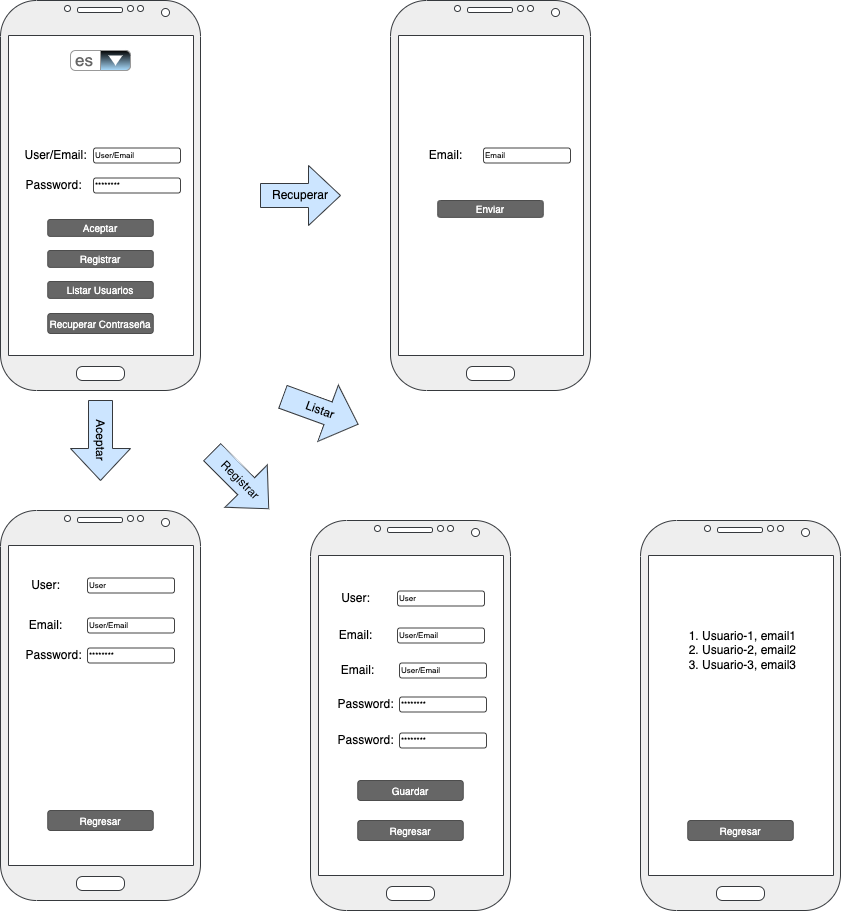

The diagram above was exported from draw.io. Its source (the exported page's mxGraphModel, read from the mxfile embedded in the PNG):
<mxGraphModel dx="658" dy="1586" grid="1" gridSize="10" guides="1" tooltips="1" connect="1" arrows="1" fold="1" page="1" pageScale="1" pageWidth="827" pageHeight="1169" math="0" shadow="0">
  <root>
    <mxCell id="0" />
    <mxCell id="1" parent="0" />
    <mxCell id="TmqRMkjGWXaBtS9oXURA-20" value="" style="verticalLabelPosition=bottom;verticalAlign=top;html=1;shadow=0;dashed=0;strokeWidth=1;shape=mxgraph.android.phone2;strokeColor=#36393d;fillColor=#eeeeee;" vertex="1" parent="1">
      <mxGeometry x="630" y="-170" width="200" height="390" as="geometry" />
    </mxCell>
    <mxCell id="TmqRMkjGWXaBtS9oXURA-22" value="Enviar" style="rounded=1;html=1;shadow=0;dashed=0;whiteSpace=wrap;fontSize=10;fillColor=#666666;align=center;strokeColor=#4D4D4D;fontColor=#ffffff;" vertex="1" parent="1">
      <mxGeometry x="677.25" y="30" width="105.5" height="16.88" as="geometry" />
    </mxCell>
    <mxCell id="TmqRMkjGWXaBtS9oXURA-24" value="" style="group" vertex="1" connectable="0" parent="1">
      <mxGeometry x="640" y="-30" width="170" height="60" as="geometry" />
    </mxCell>
    <mxCell id="TmqRMkjGWXaBtS9oXURA-25" value="Email:" style="text;html=1;align=center;verticalAlign=middle;resizable=0;points=[];autosize=1;strokeColor=none;fillColor=none;" vertex="1" parent="TmqRMkjGWXaBtS9oXURA-24">
      <mxGeometry x="15" width="60" height="30" as="geometry" />
    </mxCell>
    <mxCell id="TmqRMkjGWXaBtS9oXURA-28" value="Email" style="strokeWidth=1;html=1;shadow=0;dashed=0;shape=mxgraph.ios.iTextInput;strokeColor=#444444;align=left;buttonText=;fontSize=8;whiteSpace=wrap;" vertex="1" parent="TmqRMkjGWXaBtS9oXURA-24">
      <mxGeometry x="83" y="7.5" width="87" height="15" as="geometry" />
    </mxCell>
    <mxCell id="TmqRMkjGWXaBtS9oXURA-39" value="Recuperar" style="shape=singleArrow;whiteSpace=wrap;html=1;arrowWidth=0.4;arrowSize=0.4;fillColor=#cce5ff;strokeColor=#36393d;" vertex="1" parent="1">
      <mxGeometry x="500" y="-5" width="80" height="60" as="geometry" />
    </mxCell>
    <mxCell id="TmqRMkjGWXaBtS9oXURA-40" value="Aceptar" style="shape=singleArrow;whiteSpace=wrap;html=1;arrowWidth=0.4;arrowSize=0.4;fillColor=#cce5ff;strokeColor=#36393d;rotation=90;" vertex="1" parent="1">
      <mxGeometry x="300" y="240" width="80" height="60" as="geometry" />
    </mxCell>
    <mxCell id="TmqRMkjGWXaBtS9oXURA-4" value="" style="verticalLabelPosition=bottom;verticalAlign=top;html=1;shadow=0;dashed=0;strokeWidth=1;shape=mxgraph.android.phone2;strokeColor=#36393d;fillColor=#eeeeee;" vertex="1" parent="1">
      <mxGeometry x="240" y="-170" width="200" height="390" as="geometry" />
    </mxCell>
    <mxCell id="TmqRMkjGWXaBtS9oXURA-13" value="es" style="strokeWidth=1;shadow=0;dashed=0;align=center;html=1;shape=mxgraph.mockup.forms.comboBox;strokeColor=#999999;fillColor=#000000;align=left;fillColor2=#aaddff;mainText=;fontColor=#666666;fontSize=17;spacingLeft=3;" vertex="1" parent="1">
      <mxGeometry x="310" y="-120" width="60" height="20" as="geometry" />
    </mxCell>
    <mxCell id="TmqRMkjGWXaBtS9oXURA-14" value="Aceptar" style="rounded=1;html=1;shadow=0;dashed=0;whiteSpace=wrap;fontSize=10;fillColor=#666666;align=center;strokeColor=#4D4D4D;fontColor=#ffffff;" vertex="1" parent="1">
      <mxGeometry x="287.25" y="49" width="105.5" height="16.88" as="geometry" />
    </mxCell>
    <mxCell id="TmqRMkjGWXaBtS9oXURA-15" value="Recuperar Contraseña" style="rounded=1;html=1;shadow=0;dashed=0;whiteSpace=wrap;fontSize=10;fillColor=#666666;align=center;strokeColor=#4D4D4D;fontColor=#ffffff;" vertex="1" parent="1">
      <mxGeometry x="287.25" y="143" width="105.5" height="20" as="geometry" />
    </mxCell>
    <mxCell id="TmqRMkjGWXaBtS9oXURA-17" value="" style="group" vertex="1" connectable="0" parent="1">
      <mxGeometry x="250" y="-30" width="170" height="60" as="geometry" />
    </mxCell>
    <mxCell id="TmqRMkjGWXaBtS9oXURA-2" value="User/Email:" style="text;html=1;align=center;verticalAlign=middle;resizable=0;points=[];autosize=1;strokeColor=none;fillColor=none;" vertex="1" parent="TmqRMkjGWXaBtS9oXURA-17">
      <mxGeometry width="90" height="30" as="geometry" />
    </mxCell>
    <mxCell id="TmqRMkjGWXaBtS9oXURA-9" value="Password:" style="text;html=1;align=center;verticalAlign=middle;resizable=0;points=[];autosize=1;strokeColor=none;fillColor=none;" vertex="1" parent="TmqRMkjGWXaBtS9oXURA-17">
      <mxGeometry x="3" y="30" width="80" height="30" as="geometry" />
    </mxCell>
    <mxCell id="TmqRMkjGWXaBtS9oXURA-11" value="********" style="strokeWidth=1;html=1;shadow=0;dashed=0;shape=mxgraph.ios.iTextInput;strokeColor=#444444;align=left;buttonText=;fontSize=8;whiteSpace=wrap;" vertex="1" parent="TmqRMkjGWXaBtS9oXURA-17">
      <mxGeometry x="83" y="37.5" width="87" height="15" as="geometry" />
    </mxCell>
    <mxCell id="TmqRMkjGWXaBtS9oXURA-12" value="User/Email" style="strokeWidth=1;html=1;shadow=0;dashed=0;shape=mxgraph.ios.iTextInput;strokeColor=#444444;align=left;buttonText=;fontSize=8;whiteSpace=wrap;" vertex="1" parent="TmqRMkjGWXaBtS9oXURA-17">
      <mxGeometry x="83" y="7.5" width="87" height="15" as="geometry" />
    </mxCell>
    <mxCell id="TmqRMkjGWXaBtS9oXURA-41" value="Registrar" style="rounded=1;html=1;shadow=0;dashed=0;whiteSpace=wrap;fontSize=10;fillColor=#666666;align=center;strokeColor=#4D4D4D;fontColor=#ffffff;" vertex="1" parent="1">
      <mxGeometry x="287.25" y="80" width="105.5" height="16.88" as="geometry" />
    </mxCell>
    <mxCell id="TmqRMkjGWXaBtS9oXURA-44" value="" style="group" vertex="1" connectable="0" parent="1">
      <mxGeometry x="240" y="340" width="200" height="390" as="geometry" />
    </mxCell>
    <mxCell id="TmqRMkjGWXaBtS9oXURA-30" value="" style="verticalLabelPosition=bottom;verticalAlign=top;html=1;shadow=0;dashed=0;strokeWidth=1;shape=mxgraph.android.phone2;strokeColor=#36393d;fillColor=#eeeeee;" vertex="1" parent="TmqRMkjGWXaBtS9oXURA-44">
      <mxGeometry width="200" height="390" as="geometry" />
    </mxCell>
    <mxCell id="TmqRMkjGWXaBtS9oXURA-33" value="Regresar" style="rounded=1;html=1;shadow=0;dashed=0;whiteSpace=wrap;fontSize=10;fillColor=#666666;align=center;strokeColor=#4D4D4D;fontColor=#ffffff;" vertex="1" parent="TmqRMkjGWXaBtS9oXURA-44">
      <mxGeometry x="47.25" y="300" width="105.5" height="20" as="geometry" />
    </mxCell>
    <mxCell id="TmqRMkjGWXaBtS9oXURA-35" value="Email:" style="text;html=1;align=center;verticalAlign=middle;resizable=0;points=[];autosize=1;strokeColor=none;fillColor=none;" vertex="1" parent="TmqRMkjGWXaBtS9oXURA-44">
      <mxGeometry x="15" y="100" width="60" height="30" as="geometry" />
    </mxCell>
    <mxCell id="TmqRMkjGWXaBtS9oXURA-36" value="Password:" style="text;html=1;align=center;verticalAlign=middle;resizable=0;points=[];autosize=1;strokeColor=none;fillColor=none;" vertex="1" parent="TmqRMkjGWXaBtS9oXURA-44">
      <mxGeometry x="13" y="130" width="80" height="30" as="geometry" />
    </mxCell>
    <mxCell id="TmqRMkjGWXaBtS9oXURA-37" value="********" style="strokeWidth=1;html=1;shadow=0;dashed=0;shape=mxgraph.ios.iTextInput;strokeColor=#444444;align=left;buttonText=;fontSize=8;whiteSpace=wrap;" vertex="1" parent="TmqRMkjGWXaBtS9oXURA-44">
      <mxGeometry x="87" y="137.5" width="87" height="15" as="geometry" />
    </mxCell>
    <mxCell id="TmqRMkjGWXaBtS9oXURA-38" value="User/Email" style="strokeWidth=1;html=1;shadow=0;dashed=0;shape=mxgraph.ios.iTextInput;strokeColor=#444444;align=left;buttonText=;fontSize=8;whiteSpace=wrap;" vertex="1" parent="TmqRMkjGWXaBtS9oXURA-44">
      <mxGeometry x="87" y="107.5" width="87" height="15" as="geometry" />
    </mxCell>
    <mxCell id="TmqRMkjGWXaBtS9oXURA-42" value="User:" style="text;html=1;align=center;verticalAlign=middle;resizable=0;points=[];autosize=1;strokeColor=none;fillColor=none;" vertex="1" parent="TmqRMkjGWXaBtS9oXURA-44">
      <mxGeometry x="20" y="60" width="50" height="30" as="geometry" />
    </mxCell>
    <mxCell id="TmqRMkjGWXaBtS9oXURA-43" value="User" style="strokeWidth=1;html=1;shadow=0;dashed=0;shape=mxgraph.ios.iTextInput;strokeColor=#444444;align=left;buttonText=;fontSize=8;whiteSpace=wrap;" vertex="1" parent="TmqRMkjGWXaBtS9oXURA-44">
      <mxGeometry x="87" y="67.5" width="87" height="15" as="geometry" />
    </mxCell>
    <mxCell id="TmqRMkjGWXaBtS9oXURA-54" value="Registrar" style="shape=singleArrow;whiteSpace=wrap;html=1;arrowWidth=0.4;arrowSize=0.4;fillColor=#cce5ff;strokeColor=#36393d;rotation=45;" vertex="1" parent="1">
      <mxGeometry x="440" y="280" width="80" height="60" as="geometry" />
    </mxCell>
    <mxCell id="TmqRMkjGWXaBtS9oXURA-60" value="" style="group" vertex="1" connectable="0" parent="1">
      <mxGeometry x="550" y="350" width="200" height="390" as="geometry" />
    </mxCell>
    <mxCell id="TmqRMkjGWXaBtS9oXURA-46" value="" style="verticalLabelPosition=bottom;verticalAlign=top;html=1;shadow=0;dashed=0;strokeWidth=1;shape=mxgraph.android.phone2;strokeColor=#36393d;fillColor=#eeeeee;" vertex="1" parent="TmqRMkjGWXaBtS9oXURA-60">
      <mxGeometry width="200" height="390" as="geometry" />
    </mxCell>
    <mxCell id="TmqRMkjGWXaBtS9oXURA-47" value="Guardar" style="rounded=1;html=1;shadow=0;dashed=0;whiteSpace=wrap;fontSize=10;fillColor=#666666;align=center;strokeColor=#4D4D4D;fontColor=#ffffff;" vertex="1" parent="TmqRMkjGWXaBtS9oXURA-60">
      <mxGeometry x="47.25" y="260" width="105.5" height="20" as="geometry" />
    </mxCell>
    <mxCell id="TmqRMkjGWXaBtS9oXURA-48" value="Email:" style="text;html=1;align=center;verticalAlign=middle;resizable=0;points=[];autosize=1;strokeColor=none;fillColor=none;" vertex="1" parent="TmqRMkjGWXaBtS9oXURA-60">
      <mxGeometry x="15" y="100" width="60" height="30" as="geometry" />
    </mxCell>
    <mxCell id="TmqRMkjGWXaBtS9oXURA-49" value="Password:" style="text;html=1;align=center;verticalAlign=middle;resizable=0;points=[];autosize=1;strokeColor=none;fillColor=none;" vertex="1" parent="TmqRMkjGWXaBtS9oXURA-60">
      <mxGeometry x="15" y="169" width="80" height="30" as="geometry" />
    </mxCell>
    <mxCell id="TmqRMkjGWXaBtS9oXURA-50" value="********" style="strokeWidth=1;html=1;shadow=0;dashed=0;shape=mxgraph.ios.iTextInput;strokeColor=#444444;align=left;buttonText=;fontSize=8;whiteSpace=wrap;" vertex="1" parent="TmqRMkjGWXaBtS9oXURA-60">
      <mxGeometry x="89" y="176.5" width="87" height="15" as="geometry" />
    </mxCell>
    <mxCell id="TmqRMkjGWXaBtS9oXURA-51" value="User/Email" style="strokeWidth=1;html=1;shadow=0;dashed=0;shape=mxgraph.ios.iTextInput;strokeColor=#444444;align=left;buttonText=;fontSize=8;whiteSpace=wrap;" vertex="1" parent="TmqRMkjGWXaBtS9oXURA-60">
      <mxGeometry x="87" y="107.5" width="87" height="15" as="geometry" />
    </mxCell>
    <mxCell id="TmqRMkjGWXaBtS9oXURA-52" value="User:" style="text;html=1;align=center;verticalAlign=middle;resizable=0;points=[];autosize=1;strokeColor=none;fillColor=none;" vertex="1" parent="TmqRMkjGWXaBtS9oXURA-60">
      <mxGeometry x="20" y="63" width="50" height="30" as="geometry" />
    </mxCell>
    <mxCell id="TmqRMkjGWXaBtS9oXURA-53" value="User" style="strokeWidth=1;html=1;shadow=0;dashed=0;shape=mxgraph.ios.iTextInput;strokeColor=#444444;align=left;buttonText=;fontSize=8;whiteSpace=wrap;" vertex="1" parent="TmqRMkjGWXaBtS9oXURA-60">
      <mxGeometry x="87" y="70.5" width="87" height="15" as="geometry" />
    </mxCell>
    <mxCell id="TmqRMkjGWXaBtS9oXURA-55" value="Password:" style="text;html=1;align=center;verticalAlign=middle;resizable=0;points=[];autosize=1;strokeColor=none;fillColor=none;" vertex="1" parent="TmqRMkjGWXaBtS9oXURA-60">
      <mxGeometry x="15" y="205" width="80" height="30" as="geometry" />
    </mxCell>
    <mxCell id="TmqRMkjGWXaBtS9oXURA-56" value="********" style="strokeWidth=1;html=1;shadow=0;dashed=0;shape=mxgraph.ios.iTextInput;strokeColor=#444444;align=left;buttonText=;fontSize=8;whiteSpace=wrap;" vertex="1" parent="TmqRMkjGWXaBtS9oXURA-60">
      <mxGeometry x="89" y="212.5" width="87" height="15" as="geometry" />
    </mxCell>
    <mxCell id="TmqRMkjGWXaBtS9oXURA-57" value="Email:" style="text;html=1;align=center;verticalAlign=middle;resizable=0;points=[];autosize=1;strokeColor=none;fillColor=none;" vertex="1" parent="TmqRMkjGWXaBtS9oXURA-60">
      <mxGeometry x="17" y="135" width="60" height="30" as="geometry" />
    </mxCell>
    <mxCell id="TmqRMkjGWXaBtS9oXURA-58" value="User/Email" style="strokeWidth=1;html=1;shadow=0;dashed=0;shape=mxgraph.ios.iTextInput;strokeColor=#444444;align=left;buttonText=;fontSize=8;whiteSpace=wrap;" vertex="1" parent="TmqRMkjGWXaBtS9oXURA-60">
      <mxGeometry x="89" y="142.5" width="87" height="15" as="geometry" />
    </mxCell>
    <mxCell id="TmqRMkjGWXaBtS9oXURA-59" value="Regresar" style="rounded=1;html=1;shadow=0;dashed=0;whiteSpace=wrap;fontSize=10;fillColor=#666666;align=center;strokeColor=#4D4D4D;fontColor=#ffffff;" vertex="1" parent="TmqRMkjGWXaBtS9oXURA-60">
      <mxGeometry x="47.25" y="300" width="105.5" height="20" as="geometry" />
    </mxCell>
    <mxCell id="TmqRMkjGWXaBtS9oXURA-61" value="" style="group;movable=0;resizable=0;rotatable=0;deletable=0;editable=0;locked=1;connectable=0;" vertex="1" connectable="0" parent="1">
      <mxGeometry x="880" y="350" width="200" height="390" as="geometry" />
    </mxCell>
    <mxCell id="TmqRMkjGWXaBtS9oXURA-62" value="" style="verticalLabelPosition=bottom;verticalAlign=top;html=1;shadow=0;dashed=0;strokeWidth=1;shape=mxgraph.android.phone2;strokeColor=#36393d;fillColor=#eeeeee;" vertex="1" parent="TmqRMkjGWXaBtS9oXURA-61">
      <mxGeometry width="200" height="390" as="geometry" />
    </mxCell>
    <mxCell id="TmqRMkjGWXaBtS9oXURA-74" value="Regresar" style="rounded=1;html=1;shadow=0;dashed=0;whiteSpace=wrap;fontSize=10;fillColor=#666666;align=center;strokeColor=#4D4D4D;fontColor=#ffffff;" vertex="1" parent="TmqRMkjGWXaBtS9oXURA-61">
      <mxGeometry x="47.25" y="300" width="105.5" height="20" as="geometry" />
    </mxCell>
    <mxCell id="TmqRMkjGWXaBtS9oXURA-84" value="&lt;ol&gt;&lt;li&gt;Usuario-1, email1&lt;/li&gt;&lt;li&gt;Usuario-2, email2&lt;/li&gt;&lt;li&gt;Usuario-3, email3&lt;/li&gt;&lt;/ol&gt;" style="text;strokeColor=none;fillColor=none;html=1;whiteSpace=wrap;verticalAlign=middle;overflow=hidden;" vertex="1" parent="1">
      <mxGeometry x="900" y="440" width="150" height="80" as="geometry" />
    </mxCell>
    <mxCell id="TmqRMkjGWXaBtS9oXURA-85" value="Listar" style="shape=singleArrow;whiteSpace=wrap;html=1;arrowWidth=0.4;arrowSize=0.4;fillColor=#cce5ff;strokeColor=#36393d;rotation=20;" vertex="1" parent="1">
      <mxGeometry x="520" y="210" width="80" height="60" as="geometry" />
    </mxCell>
    <mxCell id="TmqRMkjGWXaBtS9oXURA-86" value="Listar Usuarios" style="rounded=1;html=1;shadow=0;dashed=0;whiteSpace=wrap;fontSize=10;fillColor=#666666;align=center;strokeColor=#4D4D4D;fontColor=#ffffff;" vertex="1" parent="1">
      <mxGeometry x="287.25" y="111" width="105.5" height="16.88" as="geometry" />
    </mxCell>
  </root>
</mxGraphModel>